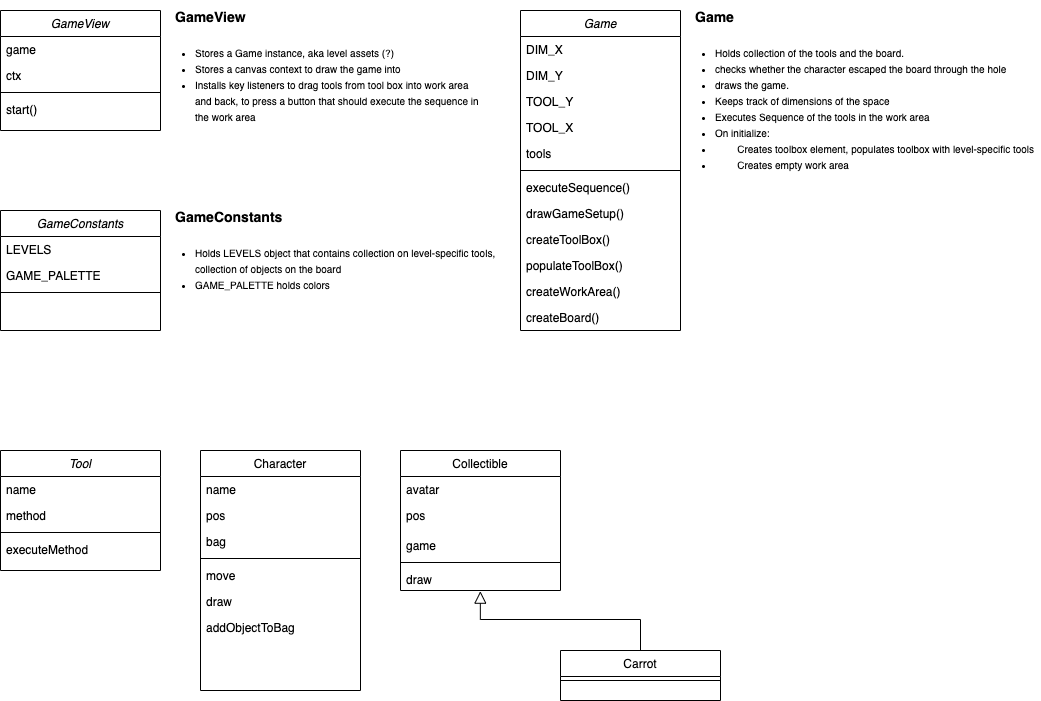

The diagram above was exported from draw.io. Its source (the exported page's mxGraphModel, read from the mxfile embedded in the PNG):
<mxGraphModel dx="1577" dy="1023" grid="1" gridSize="10" guides="1" tooltips="1" connect="1" arrows="1" fold="1" page="1" pageScale="1" pageWidth="1169" pageHeight="827" background="#FFFFFF" math="0" shadow="0">
  <root>
    <mxCell id="WIyWlLk6GJQsqaUBKTNV-0" />
    <mxCell id="WIyWlLk6GJQsqaUBKTNV-1" parent="WIyWlLk6GJQsqaUBKTNV-0" />
    <mxCell id="5P_gnPxYCxCoPxMpGG28-0" value="Character" style="swimlane;fontStyle=0;align=center;verticalAlign=top;childLayout=stackLayout;horizontal=1;startSize=26;horizontalStack=0;resizeParent=1;resizeLast=0;collapsible=1;marginBottom=0;rounded=0;shadow=0;strokeWidth=1;" parent="WIyWlLk6GJQsqaUBKTNV-1" vertex="1">
      <mxGeometry x="240" y="480" width="160" height="240" as="geometry">
        <mxRectangle x="550" y="140" width="160" height="26" as="alternateBounds" />
      </mxGeometry>
    </mxCell>
    <mxCell id="5P_gnPxYCxCoPxMpGG28-1" value="name" style="text;align=left;verticalAlign=top;spacingLeft=4;spacingRight=4;overflow=hidden;rotatable=0;points=[[0,0.5],[1,0.5]];portConstraint=eastwest;" parent="5P_gnPxYCxCoPxMpGG28-0" vertex="1">
      <mxGeometry y="26" width="160" height="26" as="geometry" />
    </mxCell>
    <mxCell id="5P_gnPxYCxCoPxMpGG28-2" value="pos" style="text;align=left;verticalAlign=top;spacingLeft=4;spacingRight=4;overflow=hidden;rotatable=0;points=[[0,0.5],[1,0.5]];portConstraint=eastwest;rounded=0;shadow=0;html=0;" parent="5P_gnPxYCxCoPxMpGG28-0" vertex="1">
      <mxGeometry y="52" width="160" height="26" as="geometry" />
    </mxCell>
    <mxCell id="5P_gnPxYCxCoPxMpGG28-22" value="bag" style="text;align=left;verticalAlign=top;spacingLeft=4;spacingRight=4;overflow=hidden;rotatable=0;points=[[0,0.5],[1,0.5]];portConstraint=eastwest;rounded=0;shadow=0;html=0;" parent="5P_gnPxYCxCoPxMpGG28-0" vertex="1">
      <mxGeometry y="78" width="160" height="26" as="geometry" />
    </mxCell>
    <mxCell id="5P_gnPxYCxCoPxMpGG28-3" value="" style="line;html=1;strokeWidth=1;align=left;verticalAlign=middle;spacingTop=-1;spacingLeft=3;spacingRight=3;rotatable=0;labelPosition=right;points=[];portConstraint=eastwest;" parent="5P_gnPxYCxCoPxMpGG28-0" vertex="1">
      <mxGeometry y="104" width="160" height="8" as="geometry" />
    </mxCell>
    <mxCell id="5P_gnPxYCxCoPxMpGG28-4" value="move" style="text;align=left;verticalAlign=top;spacingLeft=4;spacingRight=4;overflow=hidden;rotatable=0;points=[[0,0.5],[1,0.5]];portConstraint=eastwest;" parent="5P_gnPxYCxCoPxMpGG28-0" vertex="1">
      <mxGeometry y="112" width="160" height="26" as="geometry" />
    </mxCell>
    <mxCell id="5P_gnPxYCxCoPxMpGG28-18" value="draw" style="text;align=left;verticalAlign=top;spacingLeft=4;spacingRight=4;overflow=hidden;rotatable=0;points=[[0,0.5],[1,0.5]];portConstraint=eastwest;" parent="5P_gnPxYCxCoPxMpGG28-0" vertex="1">
      <mxGeometry y="138" width="160" height="26" as="geometry" />
    </mxCell>
    <mxCell id="5P_gnPxYCxCoPxMpGG28-21" value="addObjectToBag" style="text;align=left;verticalAlign=top;spacingLeft=4;spacingRight=4;overflow=hidden;rotatable=0;points=[[0,0.5],[1,0.5]];portConstraint=eastwest;" parent="5P_gnPxYCxCoPxMpGG28-0" vertex="1">
      <mxGeometry y="164" width="160" height="26" as="geometry" />
    </mxCell>
    <mxCell id="5P_gnPxYCxCoPxMpGG28-5" value="Tool" style="swimlane;fontStyle=2;align=center;verticalAlign=top;childLayout=stackLayout;horizontal=1;startSize=26;horizontalStack=0;resizeParent=1;resizeLast=0;collapsible=1;marginBottom=0;rounded=0;shadow=0;strokeWidth=1;" parent="WIyWlLk6GJQsqaUBKTNV-1" vertex="1">
      <mxGeometry x="40" y="480" width="160" height="120" as="geometry">
        <mxRectangle x="230" y="140" width="160" height="26" as="alternateBounds" />
      </mxGeometry>
    </mxCell>
    <mxCell id="5P_gnPxYCxCoPxMpGG28-6" value="name" style="text;align=left;verticalAlign=top;spacingLeft=4;spacingRight=4;overflow=hidden;rotatable=0;points=[[0,0.5],[1,0.5]];portConstraint=eastwest;" parent="5P_gnPxYCxCoPxMpGG28-5" vertex="1">
      <mxGeometry y="26" width="160" height="26" as="geometry" />
    </mxCell>
    <mxCell id="5P_gnPxYCxCoPxMpGG28-7" value="method" style="text;align=left;verticalAlign=top;spacingLeft=4;spacingRight=4;overflow=hidden;rotatable=0;points=[[0,0.5],[1,0.5]];portConstraint=eastwest;" parent="5P_gnPxYCxCoPxMpGG28-5" vertex="1">
      <mxGeometry y="52" width="160" height="26" as="geometry" />
    </mxCell>
    <mxCell id="5P_gnPxYCxCoPxMpGG28-8" value="" style="line;html=1;strokeWidth=1;align=left;verticalAlign=middle;spacingTop=-1;spacingLeft=3;spacingRight=3;rotatable=0;labelPosition=right;points=[];portConstraint=eastwest;" parent="5P_gnPxYCxCoPxMpGG28-5" vertex="1">
      <mxGeometry y="78" width="160" height="8" as="geometry" />
    </mxCell>
    <mxCell id="5P_gnPxYCxCoPxMpGG28-9" value="executeMethod" style="text;align=left;verticalAlign=top;spacingLeft=4;spacingRight=4;overflow=hidden;rotatable=0;points=[[0,0.5],[1,0.5]];portConstraint=eastwest;" parent="5P_gnPxYCxCoPxMpGG28-5" vertex="1">
      <mxGeometry y="86" width="160" height="26" as="geometry" />
    </mxCell>
    <mxCell id="5P_gnPxYCxCoPxMpGG28-10" value="Collectible" style="swimlane;fontStyle=0;align=center;verticalAlign=top;childLayout=stackLayout;horizontal=1;startSize=26;horizontalStack=0;resizeParent=1;resizeLast=0;collapsible=1;marginBottom=0;rounded=0;shadow=0;strokeWidth=1;" parent="WIyWlLk6GJQsqaUBKTNV-1" vertex="1">
      <mxGeometry x="440" y="480" width="160" height="140" as="geometry">
        <mxRectangle x="340" y="380" width="170" height="26" as="alternateBounds" />
      </mxGeometry>
    </mxCell>
    <mxCell id="5P_gnPxYCxCoPxMpGG28-20" value="avatar" style="text;align=left;verticalAlign=top;spacingLeft=4;spacingRight=4;overflow=hidden;rotatable=0;points=[[0,0.5],[1,0.5]];portConstraint=eastwest;" parent="5P_gnPxYCxCoPxMpGG28-10" vertex="1">
      <mxGeometry y="26" width="160" height="26" as="geometry" />
    </mxCell>
    <mxCell id="5P_gnPxYCxCoPxMpGG28-15" value="pos" style="text;align=left;verticalAlign=top;spacingLeft=4;spacingRight=4;overflow=hidden;rotatable=0;points=[[0,0.5],[1,0.5]];portConstraint=eastwest;rounded=0;shadow=0;html=0;" parent="5P_gnPxYCxCoPxMpGG28-10" vertex="1">
      <mxGeometry y="52" width="160" height="30" as="geometry" />
    </mxCell>
    <mxCell id="5P_gnPxYCxCoPxMpGG28-14" value="game" style="text;align=left;verticalAlign=top;spacingLeft=4;spacingRight=4;overflow=hidden;rotatable=0;points=[[0,0.5],[1,0.5]];portConstraint=eastwest;" parent="5P_gnPxYCxCoPxMpGG28-10" vertex="1">
      <mxGeometry y="82" width="160" height="26" as="geometry" />
    </mxCell>
    <mxCell id="5P_gnPxYCxCoPxMpGG28-12" value="" style="line;html=1;strokeWidth=1;align=left;verticalAlign=middle;spacingTop=-1;spacingLeft=3;spacingRight=3;rotatable=0;labelPosition=right;points=[];portConstraint=eastwest;" parent="5P_gnPxYCxCoPxMpGG28-10" vertex="1">
      <mxGeometry y="108" width="160" height="8" as="geometry" />
    </mxCell>
    <mxCell id="5P_gnPxYCxCoPxMpGG28-17" value="draw" style="text;align=left;verticalAlign=top;spacingLeft=4;spacingRight=4;overflow=hidden;rotatable=0;points=[[0,0.5],[1,0.5]];portConstraint=eastwest;fontStyle=0;strokeColor=none;" parent="5P_gnPxYCxCoPxMpGG28-10" vertex="1">
      <mxGeometry y="116" width="160" height="24" as="geometry" />
    </mxCell>
    <mxCell id="5P_gnPxYCxCoPxMpGG28-13" value="Carrot" style="swimlane;fontStyle=0;align=center;verticalAlign=top;childLayout=stackLayout;horizontal=1;startSize=26;horizontalStack=0;resizeParent=1;resizeLast=0;collapsible=1;marginBottom=0;rounded=0;shadow=0;strokeWidth=1;" parent="WIyWlLk6GJQsqaUBKTNV-1" vertex="1">
      <mxGeometry x="600" y="680" width="160" height="50" as="geometry">
        <mxRectangle x="130" y="380" width="160" height="26" as="alternateBounds" />
      </mxGeometry>
    </mxCell>
    <mxCell id="5P_gnPxYCxCoPxMpGG28-16" value="" style="line;html=1;strokeWidth=1;align=left;verticalAlign=middle;spacingTop=-1;spacingLeft=3;spacingRight=3;rotatable=0;labelPosition=right;points=[];portConstraint=eastwest;" parent="5P_gnPxYCxCoPxMpGG28-13" vertex="1">
      <mxGeometry y="26" width="160" height="8" as="geometry" />
    </mxCell>
    <mxCell id="5P_gnPxYCxCoPxMpGG28-19" value="" style="endArrow=block;endSize=10;endFill=0;shadow=0;strokeWidth=1;rounded=0;edgeStyle=elbowEdgeStyle;elbow=vertical;exitX=0.5;exitY=0;exitDx=0;exitDy=0;entryX=0.499;entryY=1.028;entryDx=0;entryDy=0;entryPerimeter=0;" parent="WIyWlLk6GJQsqaUBKTNV-1" source="5P_gnPxYCxCoPxMpGG28-13" edge="1" target="5P_gnPxYCxCoPxMpGG28-17">
      <mxGeometry width="160" relative="1" as="geometry">
        <mxPoint x="640" y="609" as="sourcePoint" />
        <mxPoint x="520" y="599" as="targetPoint" />
        <Array as="points">
          <mxPoint x="600" y="649" />
        </Array>
      </mxGeometry>
    </mxCell>
    <mxCell id="LOGM5GlkgmEg2SrA-eFu-0" value="Game" style="swimlane;fontStyle=2;align=center;verticalAlign=top;childLayout=stackLayout;horizontal=1;startSize=26;horizontalStack=0;resizeParent=1;resizeLast=0;collapsible=1;marginBottom=0;rounded=0;shadow=0;strokeWidth=1;" vertex="1" parent="WIyWlLk6GJQsqaUBKTNV-1">
      <mxGeometry x="560" y="40" width="160" height="320" as="geometry">
        <mxRectangle x="360" y="30" width="160" height="26" as="alternateBounds" />
      </mxGeometry>
    </mxCell>
    <mxCell id="LOGM5GlkgmEg2SrA-eFu-1" value="DIM_X" style="text;align=left;verticalAlign=top;spacingLeft=4;spacingRight=4;overflow=hidden;rotatable=0;points=[[0,0.5],[1,0.5]];portConstraint=eastwest;" vertex="1" parent="LOGM5GlkgmEg2SrA-eFu-0">
      <mxGeometry y="26" width="160" height="26" as="geometry" />
    </mxCell>
    <mxCell id="LOGM5GlkgmEg2SrA-eFu-2" value="DIM_Y" style="text;align=left;verticalAlign=top;spacingLeft=4;spacingRight=4;overflow=hidden;rotatable=0;points=[[0,0.5],[1,0.5]];portConstraint=eastwest;" vertex="1" parent="LOGM5GlkgmEg2SrA-eFu-0">
      <mxGeometry y="52" width="160" height="26" as="geometry" />
    </mxCell>
    <mxCell id="LOGM5GlkgmEg2SrA-eFu-27" value="TOOL_Y" style="text;align=left;verticalAlign=top;spacingLeft=4;spacingRight=4;overflow=hidden;rotatable=0;points=[[0,0.5],[1,0.5]];portConstraint=eastwest;" vertex="1" parent="LOGM5GlkgmEg2SrA-eFu-0">
      <mxGeometry y="78" width="160" height="26" as="geometry" />
    </mxCell>
    <mxCell id="LOGM5GlkgmEg2SrA-eFu-28" value="TOOL_X" style="text;align=left;verticalAlign=top;spacingLeft=4;spacingRight=4;overflow=hidden;rotatable=0;points=[[0,0.5],[1,0.5]];portConstraint=eastwest;" vertex="1" parent="LOGM5GlkgmEg2SrA-eFu-0">
      <mxGeometry y="104" width="160" height="26" as="geometry" />
    </mxCell>
    <mxCell id="LOGM5GlkgmEg2SrA-eFu-6" value="tools" style="text;align=left;verticalAlign=top;spacingLeft=4;spacingRight=4;overflow=hidden;rotatable=0;points=[[0,0.5],[1,0.5]];portConstraint=eastwest;" vertex="1" parent="LOGM5GlkgmEg2SrA-eFu-0">
      <mxGeometry y="130" width="160" height="26" as="geometry" />
    </mxCell>
    <mxCell id="LOGM5GlkgmEg2SrA-eFu-3" value="" style="line;html=1;strokeWidth=1;align=left;verticalAlign=middle;spacingTop=-1;spacingLeft=3;spacingRight=3;rotatable=0;labelPosition=right;points=[];portConstraint=eastwest;" vertex="1" parent="LOGM5GlkgmEg2SrA-eFu-0">
      <mxGeometry y="156" width="160" height="8" as="geometry" />
    </mxCell>
    <mxCell id="LOGM5GlkgmEg2SrA-eFu-4" value="executeSequence()" style="text;align=left;verticalAlign=top;spacingLeft=4;spacingRight=4;overflow=hidden;rotatable=0;points=[[0,0.5],[1,0.5]];portConstraint=eastwest;" vertex="1" parent="LOGM5GlkgmEg2SrA-eFu-0">
      <mxGeometry y="164" width="160" height="26" as="geometry" />
    </mxCell>
    <mxCell id="LOGM5GlkgmEg2SrA-eFu-7" value="drawGameSetup()" style="text;align=left;verticalAlign=top;spacingLeft=4;spacingRight=4;overflow=hidden;rotatable=0;points=[[0,0.5],[1,0.5]];portConstraint=eastwest;" vertex="1" parent="LOGM5GlkgmEg2SrA-eFu-0">
      <mxGeometry y="190" width="160" height="26" as="geometry" />
    </mxCell>
    <mxCell id="LOGM5GlkgmEg2SrA-eFu-16" value="createToolBox()" style="text;align=left;verticalAlign=top;spacingLeft=4;spacingRight=4;overflow=hidden;rotatable=0;points=[[0,0.5],[1,0.5]];portConstraint=eastwest;" vertex="1" parent="LOGM5GlkgmEg2SrA-eFu-0">
      <mxGeometry y="216" width="160" height="26" as="geometry" />
    </mxCell>
    <mxCell id="LOGM5GlkgmEg2SrA-eFu-26" value="populateToolBox()" style="text;align=left;verticalAlign=top;spacingLeft=4;spacingRight=4;overflow=hidden;rotatable=0;points=[[0,0.5],[1,0.5]];portConstraint=eastwest;" vertex="1" parent="LOGM5GlkgmEg2SrA-eFu-0">
      <mxGeometry y="242" width="160" height="26" as="geometry" />
    </mxCell>
    <mxCell id="LOGM5GlkgmEg2SrA-eFu-23" value="createWorkArea()" style="text;align=left;verticalAlign=top;spacingLeft=4;spacingRight=4;overflow=hidden;rotatable=0;points=[[0,0.5],[1,0.5]];portConstraint=eastwest;" vertex="1" parent="LOGM5GlkgmEg2SrA-eFu-0">
      <mxGeometry y="268" width="160" height="26" as="geometry" />
    </mxCell>
    <mxCell id="LOGM5GlkgmEg2SrA-eFu-24" value="createBoard()" style="text;align=left;verticalAlign=top;spacingLeft=4;spacingRight=4;overflow=hidden;rotatable=0;points=[[0,0.5],[1,0.5]];portConstraint=eastwest;" vertex="1" parent="LOGM5GlkgmEg2SrA-eFu-0">
      <mxGeometry y="294" width="160" height="26" as="geometry" />
    </mxCell>
    <mxCell id="LOGM5GlkgmEg2SrA-eFu-5" value="&lt;h1 style=&quot;font-size: 14px&quot;&gt;&lt;font style=&quot;font-size: 14px&quot;&gt;Game&lt;/font&gt;&lt;/h1&gt;&lt;ul style=&quot;margin: 20px auto 40px ; padding: 0px 0px 0px 20px ; border: 0px ; outline: 0px ; font-stretch: inherit ; line-height: 1.6 ; vertical-align: baseline ; list-style-position: outside ; list-style-image: none ; max-width: 700px ; font-size: 10px&quot;&gt;&lt;li style=&quot;background-color: rgb(255 , 255 , 255)&quot;&gt;&lt;span style=&quot;font-size: 10px ; color: inherit ; font-family: inherit ; font-style: inherit ; background-color: rgb(255 , 255 , 255)&quot;&gt;Holds collection of the tools and the board.&lt;/span&gt;&lt;/li&gt;&lt;li style=&quot;background-color: rgb(255 , 255 , 255)&quot;&gt;checks whether the character escaped the board through the hole&lt;/li&gt;&lt;li&gt;&lt;span style=&quot;background-color: rgb(255 , 255 , 255) ; font-size: 10px ; color: inherit ; font-family: inherit ; font-style: inherit&quot;&gt;draws the game.&lt;/span&gt;&lt;/li&gt;&lt;li style=&quot;background-color: rgb(255 , 255 , 255)&quot;&gt;&lt;span style=&quot;font-size: 10px ; color: inherit ; font-family: inherit ; font-style: inherit ; background-color: rgb(255 , 255 , 255)&quot;&gt;Keeps track of dimensions of the space&lt;/span&gt;&lt;/li&gt;&lt;li style=&quot;background-color: rgb(255 , 255 , 255)&quot;&gt;&lt;span style=&quot;font-size: 10px ; color: inherit ; font-family: inherit ; font-style: inherit ; background-color: rgb(255 , 255 , 255)&quot;&gt;Executes Sequence of the tools in the work area&lt;/span&gt;&lt;/li&gt;&lt;li style=&quot;background-color: rgb(255 , 255 , 255)&quot;&gt;&lt;span style=&quot;font-size: 10px ; color: inherit ; font-family: inherit ; font-style: inherit ; background-color: rgb(255 , 255 , 255)&quot;&gt;On initialize:&lt;/span&gt;&lt;/li&gt;&lt;li style=&quot;background-color: rgb(255 , 255 , 255)&quot;&gt;&lt;span style=&quot;font-size: 10px ; color: inherit ; font-family: inherit ; font-style: inherit ; background-color: rgb(255 , 255 , 255)&quot;&gt;&lt;span style=&quot;white-space: pre&quot;&gt;&#09;&lt;/span&gt;Creates toolbox element, populates toolbox with level-specific tools&lt;br&gt;&lt;/span&gt;&lt;/li&gt;&lt;li style=&quot;background-color: rgb(255 , 255 , 255)&quot;&gt;&lt;span style=&quot;font-size: 10px ; color: inherit ; font-family: inherit ; font-style: inherit ; background-color: rgb(255 , 255 , 255)&quot;&gt;&lt;span style=&quot;white-space: pre&quot;&gt;&#09;&lt;/span&gt;Creates empty work area&lt;br&gt;&lt;/span&gt;&lt;/li&gt;&lt;/ul&gt;" style="text;html=1;strokeColor=none;fillColor=none;spacing=5;spacingTop=-20;whiteSpace=wrap;overflow=hidden;rounded=0;" vertex="1" parent="WIyWlLk6GJQsqaUBKTNV-1">
      <mxGeometry x="730" y="40" width="350" height="190" as="geometry" />
    </mxCell>
    <mxCell id="LOGM5GlkgmEg2SrA-eFu-8" value="GameView" style="swimlane;fontStyle=2;align=center;verticalAlign=top;childLayout=stackLayout;horizontal=1;startSize=26;horizontalStack=0;resizeParent=1;resizeLast=0;collapsible=1;marginBottom=0;rounded=0;shadow=0;strokeWidth=1;" vertex="1" parent="WIyWlLk6GJQsqaUBKTNV-1">
      <mxGeometry x="40" y="40" width="160" height="120" as="geometry">
        <mxRectangle x="360" y="30" width="160" height="26" as="alternateBounds" />
      </mxGeometry>
    </mxCell>
    <mxCell id="LOGM5GlkgmEg2SrA-eFu-9" value="game" style="text;align=left;verticalAlign=top;spacingLeft=4;spacingRight=4;overflow=hidden;rotatable=0;points=[[0,0.5],[1,0.5]];portConstraint=eastwest;" vertex="1" parent="LOGM5GlkgmEg2SrA-eFu-8">
      <mxGeometry y="26" width="160" height="26" as="geometry" />
    </mxCell>
    <mxCell id="LOGM5GlkgmEg2SrA-eFu-11" value="ctx" style="text;align=left;verticalAlign=top;spacingLeft=4;spacingRight=4;overflow=hidden;rotatable=0;points=[[0,0.5],[1,0.5]];portConstraint=eastwest;" vertex="1" parent="LOGM5GlkgmEg2SrA-eFu-8">
      <mxGeometry y="52" width="160" height="26" as="geometry" />
    </mxCell>
    <mxCell id="LOGM5GlkgmEg2SrA-eFu-12" value="" style="line;html=1;strokeWidth=1;align=left;verticalAlign=middle;spacingTop=-1;spacingLeft=3;spacingRight=3;rotatable=0;labelPosition=right;points=[];portConstraint=eastwest;" vertex="1" parent="LOGM5GlkgmEg2SrA-eFu-8">
      <mxGeometry y="78" width="160" height="8" as="geometry" />
    </mxCell>
    <mxCell id="LOGM5GlkgmEg2SrA-eFu-13" value="start()" style="text;align=left;verticalAlign=top;spacingLeft=4;spacingRight=4;overflow=hidden;rotatable=0;points=[[0,0.5],[1,0.5]];portConstraint=eastwest;" vertex="1" parent="LOGM5GlkgmEg2SrA-eFu-8">
      <mxGeometry y="86" width="160" height="26" as="geometry" />
    </mxCell>
    <mxCell id="LOGM5GlkgmEg2SrA-eFu-15" value="&lt;h1 style=&quot;font-size: 14px&quot;&gt;&lt;font style=&quot;font-size: 14px&quot;&gt;GameView&lt;/font&gt;&lt;/h1&gt;&lt;ul style=&quot;margin: 20px auto 40px ; padding: 0px 0px 0px 20px ; border: 0px ; outline: 0px ; font-stretch: inherit ; line-height: 1.6 ; vertical-align: baseline ; list-style-position: outside ; list-style-image: none ; max-width: 700px ; font-size: 10px&quot;&gt;&lt;li style=&quot;background-color: rgb(255 , 255 , 255)&quot;&gt;&lt;span style=&quot;font-size: 10px ; color: inherit ; font-family: inherit ; font-style: inherit ; background-color: rgb(255 , 255 , 255)&quot;&gt;Stores a Game instance, aka level assets (?)&lt;/span&gt;&lt;/li&gt;&lt;li style=&quot;background-color: rgb(255 , 255 , 255)&quot;&gt;Stores a canvas context to draw the game into&lt;/li&gt;&lt;li style=&quot;background-color: rgb(255 , 255 , 255)&quot;&gt;Installs key listeners to drag tools from tool box into work area and back, to press a button that should execute the sequence in the work area&lt;/li&gt;&lt;/ul&gt;" style="text;html=1;strokeColor=none;fillColor=none;spacing=5;spacingTop=-20;whiteSpace=wrap;overflow=hidden;rounded=0;" vertex="1" parent="WIyWlLk6GJQsqaUBKTNV-1">
      <mxGeometry x="210" y="40" width="320" height="130" as="geometry" />
    </mxCell>
    <mxCell id="LOGM5GlkgmEg2SrA-eFu-17" value="GameConstants" style="swimlane;fontStyle=2;align=center;verticalAlign=top;childLayout=stackLayout;horizontal=1;startSize=26;horizontalStack=0;resizeParent=1;resizeLast=0;collapsible=1;marginBottom=0;rounded=0;shadow=0;strokeWidth=1;" vertex="1" parent="WIyWlLk6GJQsqaUBKTNV-1">
      <mxGeometry x="40" y="240" width="160" height="120" as="geometry">
        <mxRectangle x="360" y="30" width="160" height="26" as="alternateBounds" />
      </mxGeometry>
    </mxCell>
    <mxCell id="LOGM5GlkgmEg2SrA-eFu-18" value="LEVELS" style="text;align=left;verticalAlign=top;spacingLeft=4;spacingRight=4;overflow=hidden;rotatable=0;points=[[0,0.5],[1,0.5]];portConstraint=eastwest;" vertex="1" parent="LOGM5GlkgmEg2SrA-eFu-17">
      <mxGeometry y="26" width="160" height="26" as="geometry" />
    </mxCell>
    <mxCell id="LOGM5GlkgmEg2SrA-eFu-25" value="GAME_PALETTE" style="text;align=left;verticalAlign=top;spacingLeft=4;spacingRight=4;overflow=hidden;rotatable=0;points=[[0,0.5],[1,0.5]];portConstraint=eastwest;" vertex="1" parent="LOGM5GlkgmEg2SrA-eFu-17">
      <mxGeometry y="52" width="160" height="26" as="geometry" />
    </mxCell>
    <mxCell id="LOGM5GlkgmEg2SrA-eFu-20" value="" style="line;html=1;strokeWidth=1;align=left;verticalAlign=middle;spacingTop=-1;spacingLeft=3;spacingRight=3;rotatable=0;labelPosition=right;points=[];portConstraint=eastwest;" vertex="1" parent="LOGM5GlkgmEg2SrA-eFu-17">
      <mxGeometry y="78" width="160" height="8" as="geometry" />
    </mxCell>
    <mxCell id="LOGM5GlkgmEg2SrA-eFu-22" value="&lt;h1 style=&quot;font-size: 14px&quot;&gt;&lt;font style=&quot;font-size: 14px&quot;&gt;GameConstants&lt;/font&gt;&lt;/h1&gt;&lt;ul style=&quot;margin: 20px auto 40px ; padding: 0px 0px 0px 20px ; border: 0px ; outline: 0px ; font-stretch: inherit ; line-height: 1.6 ; vertical-align: baseline ; list-style-position: outside ; list-style-image: none ; max-width: 700px ; font-size: 10px&quot;&gt;&lt;li style=&quot;background-color: rgb(255 , 255 , 255)&quot;&gt;Holds LEVELS object that contains collection on level-specific tools, collection of objects on the board&lt;/li&gt;&lt;li style=&quot;background-color: rgb(255 , 255 , 255)&quot;&gt;GAME_PALETTE holds colors&amp;nbsp;&lt;/li&gt;&lt;/ul&gt;" style="text;html=1;strokeColor=none;fillColor=none;spacing=5;spacingTop=-20;whiteSpace=wrap;overflow=hidden;rounded=0;" vertex="1" parent="WIyWlLk6GJQsqaUBKTNV-1">
      <mxGeometry x="210" y="240" width="330" height="90" as="geometry" />
    </mxCell>
  </root>
</mxGraphModel>